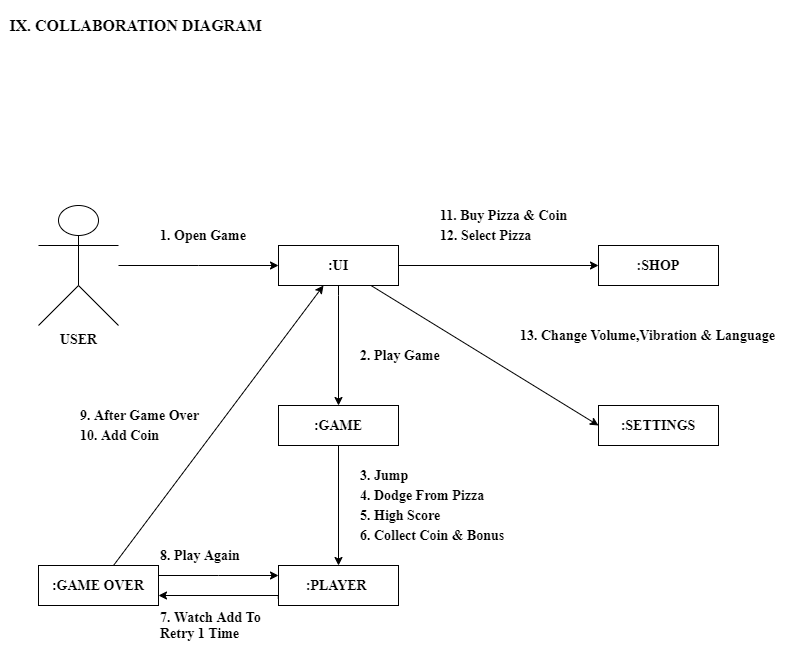

The diagram above was exported from draw.io. Its source (the exported page's mxGraphModel, read from the mxfile embedded in the PNG):
<mxGraphModel dx="868" dy="449" grid="1" gridSize="10" guides="1" tooltips="1" connect="1" arrows="1" fold="1" page="1" pageScale="1" pageWidth="827" pageHeight="1169" math="0" shadow="0">
  <root>
    <mxCell id="5y4ijm6ltQcuvar0ekhe-0" />
    <mxCell id="5y4ijm6ltQcuvar0ekhe-1" parent="5y4ijm6ltQcuvar0ekhe-0" />
    <mxCell id="dl7JVjVn7MJiIzJiw-fZ-5" style="edgeStyle=orthogonalEdgeStyle;rounded=0;orthogonalLoop=1;jettySize=auto;html=1;fontStyle=1;fontFamily=Times New Roman;fontSize=14;verticalAlign=middle;align=left;endSize=6;startSize=6;targetPerimeterSpacing=0;sourcePerimeterSpacing=0;labelBackgroundColor=none;" parent="5y4ijm6ltQcuvar0ekhe-1" source="5y4ijm6ltQcuvar0ekhe-2" target="5y4ijm6ltQcuvar0ekhe-3" edge="1">
      <mxGeometry relative="1" as="geometry">
        <Array as="points">
          <mxPoint x="338" y="455" />
          <mxPoint x="338" y="455" />
        </Array>
      </mxGeometry>
    </mxCell>
    <mxCell id="5y4ijm6ltQcuvar0ekhe-2" value=":UI" style="rounded=0;whiteSpace=wrap;html=1;fillColor=#ffffff;fontFamily=Times New Roman;fontStyle=1;fontSize=14;verticalAlign=middle;align=center;labelPosition=center;verticalLabelPosition=middle;labelBackgroundColor=none;" parent="5y4ijm6ltQcuvar0ekhe-1" vertex="1">
      <mxGeometry x="278" y="405" width="120" height="40" as="geometry" />
    </mxCell>
    <mxCell id="dl7JVjVn7MJiIzJiw-fZ-10" style="edgeStyle=none;rounded=0;orthogonalLoop=1;jettySize=auto;html=1;fontStyle=1;fontFamily=Times New Roman;fontSize=14;verticalAlign=middle;align=left;endSize=6;startSize=6;targetPerimeterSpacing=0;sourcePerimeterSpacing=0;labelBackgroundColor=none;" parent="5y4ijm6ltQcuvar0ekhe-1" source="5y4ijm6ltQcuvar0ekhe-2" target="5y4ijm6ltQcuvar0ekhe-6" edge="1">
      <mxGeometry relative="1" as="geometry" />
    </mxCell>
    <mxCell id="dl7JVjVn7MJiIzJiw-fZ-15" style="edgeStyle=none;rounded=0;orthogonalLoop=1;jettySize=auto;html=1;entryX=0;entryY=0.5;entryDx=0;entryDy=0;fontStyle=1;fontFamily=Times New Roman;fontSize=14;verticalAlign=middle;align=left;endSize=6;startSize=6;targetPerimeterSpacing=0;sourcePerimeterSpacing=0;labelBackgroundColor=none;" parent="5y4ijm6ltQcuvar0ekhe-1" source="5y4ijm6ltQcuvar0ekhe-2" target="5y4ijm6ltQcuvar0ekhe-7" edge="1">
      <mxGeometry relative="1" as="geometry" />
    </mxCell>
    <mxCell id="dl7JVjVn7MJiIzJiw-fZ-16" style="edgeStyle=none;rounded=0;orthogonalLoop=1;jettySize=auto;html=1;fontStyle=1;fontFamily=Times New Roman;fontSize=14;verticalAlign=middle;align=left;endSize=6;startSize=6;targetPerimeterSpacing=0;sourcePerimeterSpacing=0;labelBackgroundColor=none;" parent="5y4ijm6ltQcuvar0ekhe-1" source="5y4ijm6ltQcuvar0ekhe-3" target="5y4ijm6ltQcuvar0ekhe-5" edge="1">
      <mxGeometry relative="1" as="geometry" />
    </mxCell>
    <mxCell id="5y4ijm6ltQcuvar0ekhe-3" value=":GAME" style="rounded=0;whiteSpace=wrap;html=1;fillColor=#ffffff;fontFamily=Times New Roman;fontStyle=1;fontSize=14;verticalAlign=middle;align=center;labelPosition=center;verticalLabelPosition=middle;labelBackgroundColor=none;" parent="5y4ijm6ltQcuvar0ekhe-1" vertex="1">
      <mxGeometry x="278" y="565" width="120" height="40" as="geometry" />
    </mxCell>
    <mxCell id="dl7JVjVn7MJiIzJiw-fZ-18" style="edgeStyle=none;rounded=0;orthogonalLoop=1;jettySize=auto;html=1;fontStyle=1;fontFamily=Times New Roman;fontSize=14;verticalAlign=middle;align=left;endSize=6;startSize=6;targetPerimeterSpacing=0;sourcePerimeterSpacing=0;labelBackgroundColor=none;" parent="5y4ijm6ltQcuvar0ekhe-1" source="5y4ijm6ltQcuvar0ekhe-4" target="5y4ijm6ltQcuvar0ekhe-2" edge="1">
      <mxGeometry relative="1" as="geometry" />
    </mxCell>
    <mxCell id="dl7JVjVn7MJiIzJiw-fZ-23" style="edgeStyle=orthogonalEdgeStyle;rounded=0;orthogonalLoop=1;jettySize=auto;html=1;fontStyle=1;fontFamily=Times New Roman;fontSize=14;verticalAlign=middle;align=left;endSize=6;startSize=6;targetPerimeterSpacing=0;sourcePerimeterSpacing=0;labelBackgroundColor=none;" parent="5y4ijm6ltQcuvar0ekhe-1" source="5y4ijm6ltQcuvar0ekhe-4" target="5y4ijm6ltQcuvar0ekhe-5" edge="1">
      <mxGeometry relative="1" as="geometry">
        <Array as="points">
          <mxPoint x="218" y="735" />
          <mxPoint x="218" y="735" />
        </Array>
      </mxGeometry>
    </mxCell>
    <mxCell id="5y4ijm6ltQcuvar0ekhe-4" value=":GAME OVER" style="rounded=0;whiteSpace=wrap;html=1;fillColor=#ffffff;fontFamily=Times New Roman;fontStyle=1;fontSize=14;verticalAlign=middle;align=center;labelPosition=center;verticalLabelPosition=middle;labelBackgroundColor=none;" parent="5y4ijm6ltQcuvar0ekhe-1" vertex="1">
      <mxGeometry x="38" y="725" width="120" height="40" as="geometry" />
    </mxCell>
    <mxCell id="dl7JVjVn7MJiIzJiw-fZ-22" style="edgeStyle=orthogonalEdgeStyle;rounded=0;orthogonalLoop=1;jettySize=auto;html=1;exitX=-0.002;exitY=0.825;exitDx=0;exitDy=0;exitPerimeter=0;fontStyle=1;fontFamily=Times New Roman;fontSize=14;verticalAlign=middle;align=left;endSize=6;startSize=6;targetPerimeterSpacing=0;sourcePerimeterSpacing=0;labelBackgroundColor=none;" parent="5y4ijm6ltQcuvar0ekhe-1" source="5y4ijm6ltQcuvar0ekhe-5" target="5y4ijm6ltQcuvar0ekhe-4" edge="1">
      <mxGeometry relative="1" as="geometry">
        <Array as="points">
          <mxPoint x="278" y="755" />
        </Array>
      </mxGeometry>
    </mxCell>
    <mxCell id="5y4ijm6ltQcuvar0ekhe-5" value=":PLAYER&amp;nbsp;" style="rounded=0;whiteSpace=wrap;html=1;fillColor=#ffffff;fontFamily=Times New Roman;fontStyle=1;fontSize=14;verticalAlign=middle;align=center;labelPosition=center;verticalLabelPosition=middle;labelBackgroundColor=none;" parent="5y4ijm6ltQcuvar0ekhe-1" vertex="1">
      <mxGeometry x="278" y="725" width="120" height="40" as="geometry" />
    </mxCell>
    <mxCell id="5y4ijm6ltQcuvar0ekhe-6" value=":SHOP" style="rounded=0;whiteSpace=wrap;html=1;fillColor=#ffffff;fontFamily=Times New Roman;fontStyle=1;fontSize=14;verticalAlign=middle;align=center;labelPosition=center;verticalLabelPosition=middle;labelBackgroundColor=none;" parent="5y4ijm6ltQcuvar0ekhe-1" vertex="1">
      <mxGeometry x="598" y="405" width="120" height="40" as="geometry" />
    </mxCell>
    <mxCell id="5y4ijm6ltQcuvar0ekhe-7" value=":SETTINGS" style="rounded=0;whiteSpace=wrap;html=1;fillColor=#ffffff;fontFamily=Times New Roman;fontStyle=1;fontSize=14;verticalAlign=middle;align=center;labelPosition=center;verticalLabelPosition=middle;labelBackgroundColor=none;" parent="5y4ijm6ltQcuvar0ekhe-1" vertex="1">
      <mxGeometry x="598" y="565" width="120" height="40" as="geometry" />
    </mxCell>
    <mxCell id="dl7JVjVn7MJiIzJiw-fZ-3" style="edgeStyle=orthogonalEdgeStyle;rounded=0;orthogonalLoop=1;jettySize=auto;html=1;fontStyle=1;fontFamily=Times New Roman;fontSize=14;verticalAlign=middle;align=left;endSize=6;startSize=6;targetPerimeterSpacing=0;sourcePerimeterSpacing=0;labelBackgroundColor=none;" parent="5y4ijm6ltQcuvar0ekhe-1" source="5y4ijm6ltQcuvar0ekhe-8" target="5y4ijm6ltQcuvar0ekhe-2" edge="1">
      <mxGeometry relative="1" as="geometry">
        <Array as="points">
          <mxPoint x="198" y="425" />
          <mxPoint x="198" y="425" />
        </Array>
      </mxGeometry>
    </mxCell>
    <mxCell id="5y4ijm6ltQcuvar0ekhe-8" value="USER" style="shape=umlActor;verticalLabelPosition=bottom;labelBackgroundColor=none;verticalAlign=top;html=1;outlineConnect=0;fillColor=#ffffff;fontFamily=Times New Roman;fontStyle=1;fontSize=14;align=center;labelPosition=center;" parent="5y4ijm6ltQcuvar0ekhe-1" vertex="1">
      <mxGeometry x="38" y="365" width="80" height="120" as="geometry" />
    </mxCell>
    <mxCell id="dl7JVjVn7MJiIzJiw-fZ-11" value="1. Open Game" style="text;html=1;align=left;verticalAlign=middle;resizable=0;points=[];autosize=1;fontStyle=1;fontFamily=Times New Roman;fontSize=14;labelBackgroundColor=none;" parent="5y4ijm6ltQcuvar0ekhe-1" vertex="1">
      <mxGeometry x="158" y="385" width="100" height="20" as="geometry" />
    </mxCell>
    <mxCell id="dl7JVjVn7MJiIzJiw-fZ-19" value="9. After Game Over" style="text;html=1;align=left;verticalAlign=middle;resizable=0;points=[];autosize=1;fontStyle=1;fontFamily=Times New Roman;fontSize=14;labelBackgroundColor=none;" parent="5y4ijm6ltQcuvar0ekhe-1" vertex="1">
      <mxGeometry x="78" y="565" width="130" height="20" as="geometry" />
    </mxCell>
    <mxCell id="dl7JVjVn7MJiIzJiw-fZ-28" value="2. Play Game" style="text;html=1;align=left;verticalAlign=middle;resizable=0;points=[];autosize=1;fontStyle=1;fontFamily=Times New Roman;fontSize=14;labelBackgroundColor=none;" parent="5y4ijm6ltQcuvar0ekhe-1" vertex="1">
      <mxGeometry x="358" y="505" width="100" height="20" as="geometry" />
    </mxCell>
    <mxCell id="dl7JVjVn7MJiIzJiw-fZ-29" value="3. Jump" style="text;html=1;align=left;verticalAlign=middle;resizable=0;points=[];autosize=1;fontStyle=1;fontFamily=Times New Roman;fontSize=14;labelBackgroundColor=none;" parent="5y4ijm6ltQcuvar0ekhe-1" vertex="1">
      <mxGeometry x="358" y="625" width="60" height="20" as="geometry" />
    </mxCell>
    <mxCell id="dl7JVjVn7MJiIzJiw-fZ-30" value="4. Dodge From Pizza" style="text;html=1;align=left;verticalAlign=middle;resizable=0;points=[];autosize=1;fontStyle=1;fontFamily=Times New Roman;fontSize=14;labelBackgroundColor=none;" parent="5y4ijm6ltQcuvar0ekhe-1" vertex="1">
      <mxGeometry x="358" y="645" width="140" height="20" as="geometry" />
    </mxCell>
    <mxCell id="dl7JVjVn7MJiIzJiw-fZ-31" value="5. High Score" style="text;html=1;align=left;verticalAlign=middle;resizable=0;points=[];autosize=1;fontStyle=1;fontFamily=Times New Roman;fontSize=14;labelBackgroundColor=none;" parent="5y4ijm6ltQcuvar0ekhe-1" vertex="1">
      <mxGeometry x="358" y="665" width="100" height="20" as="geometry" />
    </mxCell>
    <mxCell id="dl7JVjVn7MJiIzJiw-fZ-32" value="6. Collect Coin &amp;amp; Bonus" style="text;html=1;align=left;verticalAlign=middle;resizable=0;points=[];autosize=1;fontStyle=1;fontFamily=Times New Roman;fontSize=14;labelBackgroundColor=none;" parent="5y4ijm6ltQcuvar0ekhe-1" vertex="1">
      <mxGeometry x="358" y="685" width="160" height="20" as="geometry" />
    </mxCell>
    <mxCell id="dl7JVjVn7MJiIzJiw-fZ-34" value="11. Buy Pizza &amp;amp; Coin" style="text;html=1;align=left;verticalAlign=middle;resizable=0;points=[];autosize=1;fontStyle=1;fontFamily=Times New Roman;fontSize=14;labelBackgroundColor=none;" parent="5y4ijm6ltQcuvar0ekhe-1" vertex="1">
      <mxGeometry x="438" y="365" width="140" height="20" as="geometry" />
    </mxCell>
    <mxCell id="dl7JVjVn7MJiIzJiw-fZ-35" value="12. Select Pizza" style="text;html=1;align=left;verticalAlign=middle;resizable=0;points=[];autosize=1;fontStyle=1;fontFamily=Times New Roman;fontSize=14;labelBackgroundColor=none;" parent="5y4ijm6ltQcuvar0ekhe-1" vertex="1">
      <mxGeometry x="438" y="385" width="110" height="20" as="geometry" />
    </mxCell>
    <mxCell id="dl7JVjVn7MJiIzJiw-fZ-36" value="10. Add Coin" style="text;html=1;align=left;verticalAlign=middle;resizable=0;points=[];autosize=1;fontStyle=1;fontFamily=Times New Roman;fontSize=14;labelBackgroundColor=none;" parent="5y4ijm6ltQcuvar0ekhe-1" vertex="1">
      <mxGeometry x="78" y="585" width="90" height="20" as="geometry" />
    </mxCell>
    <mxCell id="dl7JVjVn7MJiIzJiw-fZ-37" value="13. Change Volume,Vibration &amp;amp; Language" style="text;html=1;align=left;verticalAlign=middle;resizable=0;points=[];autosize=1;fontStyle=1;fontFamily=Times New Roman;fontSize=14;labelBackgroundColor=none;" parent="5y4ijm6ltQcuvar0ekhe-1" vertex="1">
      <mxGeometry x="518" y="485" width="270" height="20" as="geometry" />
    </mxCell>
    <mxCell id="dl7JVjVn7MJiIzJiw-fZ-41" value="7. Watch Add To &lt;br&gt;Retry 1 Time" style="text;html=1;align=left;verticalAlign=middle;resizable=0;points=[];autosize=1;fontStyle=1;fontFamily=Times New Roman;fontSize=14;labelBackgroundColor=none;" parent="5y4ijm6ltQcuvar0ekhe-1" vertex="1">
      <mxGeometry x="158" y="765" width="110" height="40" as="geometry" />
    </mxCell>
    <mxCell id="dl7JVjVn7MJiIzJiw-fZ-42" value="8. Play Again" style="text;html=1;align=left;verticalAlign=middle;resizable=0;points=[];autosize=1;fontStyle=1;fontFamily=Times New Roman;fontSize=14;labelBackgroundColor=none;" parent="5y4ijm6ltQcuvar0ekhe-1" vertex="1">
      <mxGeometry x="158" y="705" width="90" height="20" as="geometry" />
    </mxCell>
    <mxCell id="8dZJPwqrd4jFIf-hCtkD-0" value="&lt;h2 style=&quot;font-size: 16px&quot;&gt;IX. COLLABORATION DIAGRAM&lt;/h2&gt;" style="text;html=1;align=center;verticalAlign=middle;resizable=0;points=[];autosize=1;fontSize=16;fontFamily=Times New Roman;fontStyle=1" parent="5y4ijm6ltQcuvar0ekhe-1" vertex="1">
      <mxGeometry y="160" width="270" height="50" as="geometry" />
    </mxCell>
  </root>
</mxGraphModel>